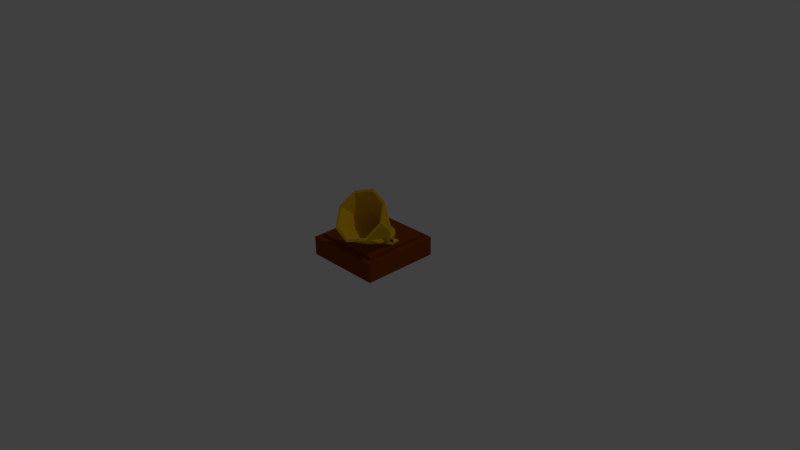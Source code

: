 # Source: gramaphone.blend  (saved by Blender 2.75.0; exported with 4.5.12 LTS)
import bpy
from mathutils import Matrix  # noqa: F401  (used for matrix-valued properties, if any)

bpy.ops.wm.read_factory_settings(use_empty=True)
scene = bpy.context.scene
scene.name = 'Scene'

# ---- collections
col_collection_1 = bpy.data.collections.new('Collection 1'); scene.collection.children.link(col_collection_1)

# ---- materials (node trees are filled in below, after node groups)
mat_wood = bpy.data.materials.new('Wood')
mat_wood.alpha_threshold = 0.0
mat_wood.use_transparent_shadow = False
mat_wood.diffuse_color = (0.2396, 0.05185, 0.0, 1.0)
mat_wood.roughness = 0.5
mat_wood.specular_intensity = 0.0
mat_wood.line_color = (0.0, 0.0, 0.0, 1.0)
mat_gold = bpy.data.materials.new('Gold')
mat_gold.alpha_threshold = 0.0
mat_gold.use_transparent_shadow = False
mat_gold.diffuse_color = (0.8, 0.4969, 0.0, 1.0)
mat_gold.roughness = 0.5
mat_gold.specular_intensity = 1.0

# ---- material node trees

# ---- world
world_world = bpy.data.worlds.new('World'); scene.world = world_world
world_world.color = (0.05088, 0.05088, 0.05088)
world_world.use_sun_shadow = False
world_world.sun_shadow_jitter_overblur = 0.0
world_world.cycles.sampling_method = 'MANUAL'
world_world.cycles.sample_map_resolution = 256

# ---- cameras
cam_camera = bpy.data.cameras.new('Camera')
cam_camera.clip_end = 100.0
cam_camera.lens = 35.0
cam_camera.sensor_width = 32.0
cam_camera.sensor_height = 18.0
cam_camera.ortho_scale = 7.314
cam_camera.dof.focus_distance = 0.0
cam_camera.dof.aperture_fstop = 128.0

# ---- lights
light_lamp_noimp = bpy.data.lights.new('Lamp-noimp', 'POINT')
light_lamp_noimp.transmission_factor = 0.0
light_lamp_noimp.cutoff_distance = 30.0
light_lamp_noimp.energy = 100.0
light_lamp_noimp.shadow_buffer_clip_start = 1.001
light_lamp_noimp.shadow_soft_size = 0.1
light_lamp_noimp.shadow_maximum_resolution = 0.006
light_lamp_noimp.use_absolute_resolution = True
light_lamp_noimp.cycles.use_multiple_importance_sampling = False

# ---- meshes
me_gramaphone = bpy.data.meshes.new('Gramaphone')
me_gramaphone.from_pydata([(0.5224, 0.5148, 0.0006621), (0.5224, -0.5279, 0.0006621), (-0.5202, -0.5279, 0.0006621), (-0.5202, 0.5148, 0.0006621), (0.5224, 0.5148, 0.254), (0.5224, -0.5279, 0.254), (-0.5202, -0.5279, 0.254), (-0.5202, 0.5148, 0.254), (0.4391, 0.4315, 0.254), (0.4391, -0.4445, 0.254), (-0.4369, -0.4445, 0.254), (-0.4369, 0.4315, 0.254), (0.4391, 0.4315, 0.2941), (0.4391, -0.4445, 0.2941), (-0.4369, -0.4445, 0.2941), (-0.4369, 0.4315, 0.2941), (0.288, 0.007154, 0.3134), (0.288, 0.007154, 0.2956), (0.2862, -0.0524, 0.3134), (0.2862, -0.0524, 0.2956), (0.2728, -0.1104, 0.3134), (0.2728, -0.1104, 0.2956), (0.2483, -0.1648, 0.3134), (0.2483, -0.1648, 0.2956), (0.2137, -0.2133, 0.3134), (0.2137, -0.2133, 0.2956), (0.1702, -0.2541, 0.3134), (0.1702, -0.2541, 0.2956), (0.1197, -0.2856, 0.3134), (0.1197, -0.2856, 0.2956), (0.06398, -0.3067, 0.3134), (0.06398, -0.3067, 0.2956), (0.005213, -0.3165, 0.3134), (0.005213, -0.3165, 0.2956), (-0.05434, -0.3147, 0.3134), (-0.05434, -0.3147, 0.2956), (-0.1124, -0.3012, 0.3134), (-0.1124, -0.3012, 0.2956), (-0.1667, -0.2768, 0.3134), (-0.1667, -0.2768, 0.2956), (-0.2152, -0.2421, 0.3134), (-0.2152, -0.2421, 0.2956), (-0.256, -0.1987, 0.3134), (-0.256, -0.1987, 0.2956), (-0.2876, -0.1482, 0.3134), (-0.2876, -0.1482, 0.2956), (-0.3086, -0.09247, 0.3134), (-0.3086, -0.09247, 0.2956), (-0.3185, -0.0337, 0.3134), (-0.3185, -0.0337, 0.2956), (-0.3166, 0.02585, 0.3134), (-0.3166, 0.02585, 0.2956), (-0.3032, 0.0839, 0.3134), (-0.3032, 0.0839, 0.2956), (-0.2787, 0.1382, 0.3134), (-0.2787, 0.1382, 0.2956), (-0.2441, 0.1867, 0.3134), (-0.2441, 0.1867, 0.2956), (-0.2007, 0.2275, 0.3134), (-0.2007, 0.2275, 0.2956), (-0.1501, 0.2591, 0.3134), (-0.1501, 0.2591, 0.2956), (-0.09441, 0.2802, 0.3134), (-0.09441, 0.2802, 0.2956), (-0.03565, 0.29, 0.3134), (-0.03565, 0.29, 0.2956), (0.02391, 0.2881, 0.3134), (0.02391, 0.2881, 0.2956), (0.08195, 0.2747, 0.3134), (0.08195, 0.2747, 0.2956), (0.1363, 0.2502, 0.3134), (0.1363, 0.2502, 0.2956), (0.1848, 0.2156, 0.3134), (0.1848, 0.2156, 0.2956), (0.2256, 0.1722, 0.3134), (0.2256, 0.1722, 0.2956), (0.2571, 0.1216, 0.3134), (0.2571, 0.1216, 0.2956), (0.2782, 0.06592, 0.3134), (0.2782, 0.06592, 0.2956), (0.3844, -0.1091, 0.3731), (0.3394, -0.1161, 0.5732), (0.4198, -0.1067, 0.3731), (0.4643, -0.1077, 0.5732), (0.386, -0.1326, 0.3465), (0.3449, -0.1989, 0.4795), (0.4214, -0.1302, 0.3465), (0.4699, -0.1905, 0.4795), (0.1709, -0.423, 1.086), (0.6724, -0.3892, 1.086), (0.1933, -0.7555, 0.7101), (0.6948, -0.7217, 0.7101), (0.4204, -0.3388, 1.162), (0.4068, -0.1228, 0.813), (0.4501, -0.8055, 0.6342), (0.4107, -0.2113, 0.4605), (0.4025, -0.1032, 0.3784), (0.4046, -0.1361, 0.3412), (0.3684, -0.1525, 0.579), (0.07824, -0.5918, 0.9032), (0.3777, -0.1203, 0.361), (0.4924, -0.1438, 0.5304), (0.3159, -0.1553, 0.5308), (0.7865, -0.5453, 0.9018), (0.4277, -0.117, 0.3609), (0.3859, -0.001913, 0.2975), (0.4042, -0.0006824, 0.2975), (0.3871, -0.01964, 0.2931), (0.4054, -0.01841, 0.2931), (0.3952, 0.002303, 0.2984), (0.3968, -0.02258, 0.2922), (0.3826, -0.01019, 0.2955), (0.396, -0.009326, 0.2955), (0.4084, -0.008522, 0.2955), (0.359, 0.09287, 0.2905), (0.359, 0.09287, 0.3071), (0.3756, 0.09398, 0.2905), (0.3756, 0.09398, 0.3071), (0.365, 0.004008, 0.2905), (0.365, 0.004008, 0.3071), (0.3816, 0.005122, 0.2905), (0.3816, 0.005122, 0.3071), (0.3396, 0.06362, 0.3221), (0.3433, 0.06387, 0.3271), (0.3419, 0.03039, 0.3221), (0.3455, 0.03063, 0.3271), (0.2193, 0.04171, 0.3171), (0.2189, 0.04169, 0.3181), (0.2196, 0.03596, 0.3171), (0.2193, 0.03593, 0.3181), (0.1971, -0.4377, 1.068), (0.6486, -0.4073, 1.068), (0.2172, -0.7371, 0.729), (0.6688, -0.7067, 0.729), (0.4217, -0.3619, 1.136), (0.4484, -0.7822, 0.6606), (0.1136, -0.5897, 0.9029), (0.7514, -0.5479, 0.9016), (0.4586, -0.1464, 0.579), (0.3724, -0.2123, 0.5113), (0.4626, -0.2062, 0.5113), (0.4133, -0.1373, 0.5926), (0.4186, -0.2213, 0.4976), (0.3517, -0.1828, 0.546), (0.4791, -0.1745, 0.5458), (0.3865, -0.1266, 0.4119), (0.4157, -0.1247, 0.4119), (0.3878, -0.146, 0.39), (0.417, -0.144, 0.39), (0.401, -0.1217, 0.4163), (0.4028, -0.1489, 0.3855), (0.4019, -0.1351, 0.4012), (0.3811, -0.1364, 0.4012), (0.4223, -0.1337, 0.4011)], [], [(0, 1, 2, 3), (7, 6, 10, 11), (0, 4, 5, 1), (1, 5, 6, 2), (2, 6, 7, 3), (4, 0, 3, 7), (10, 9, 13, 14), (4, 7, 11, 8), (6, 5, 9, 10), (5, 4, 8, 9), (12, 15, 14, 13), (9, 8, 12, 13), (11, 10, 14, 15), (8, 11, 15, 12), (16, 17, 19, 18), (18, 19, 21, 20), (20, 21, 23, 22), (22, 23, 25, 24), (24, 25, 27, 26), (26, 27, 29, 28), (28, 29, 31, 30), (30, 31, 33, 32), (32, 33, 35, 34), (34, 35, 37, 36), (36, 37, 39, 38), (38, 39, 41, 40), (40, 41, 43, 42), (42, 43, 45, 44), (44, 45, 47, 46), (46, 47, 49, 48), (48, 49, 51, 50), (50, 51, 53, 52), (52, 53, 55, 54), (54, 55, 57, 56), (56, 57, 59, 58), (58, 59, 61, 60), (60, 61, 63, 62), (62, 63, 65, 64), (64, 65, 67, 66), (66, 67, 69, 68), (68, 69, 71, 70), (70, 71, 73, 72), (72, 73, 75, 74), (74, 75, 77, 76), (19, 17, 79, 77, 75, 73, 71, 69, 67, 65, 63, 61, 59, 57, 55, 53, 51, 49, 47, 45, 43, 41, 39, 37, 35, 33, 31, 29, 27, 25, 23, 21), (78, 79, 17, 16), (76, 77, 79, 78), (16, 18, 20, 22, 24, 26, 28, 30, 32, 34, 36, 38, 40, 42, 44, 46, 48, 50, 52, 54, 56, 58, 60, 62, 64, 66, 68, 70, 72, 74, 76, 78), (93, 83, 82, 96), (101, 87, 86, 104), (95, 85, 84, 97), (102, 81, 80, 100), (96, 82, 106, 109), (83, 93, 92, 89), (94, 91, 133, 135), (102, 85, 90, 99), (87, 101, 103, 91), (95, 87, 91, 94), (93, 81, 88, 92), (87, 95, 97, 86), (85, 95, 94, 90), (99, 90, 132, 136), (81, 93, 96, 80), (82, 104, 113, 106), (81, 102, 99, 88), (83, 101, 104, 82), (101, 83, 89, 103), (104, 86, 108, 113), (91, 103, 137, 133), (88, 99, 136, 130), (85, 102, 100, 84), (100, 80, 105, 111), (112, 113, 108, 110), (111, 112, 110, 107), (105, 109, 112, 111), (109, 106, 113, 112), (84, 100, 111, 107), (86, 97, 110, 108), (97, 84, 107, 110), (80, 96, 109, 105), (115, 117, 116, 114), (117, 121, 120, 116), (121, 119, 118, 120), (119, 115, 114, 118), (114, 116, 120, 118), (119, 121, 125, 124), (124, 125, 129, 128), (117, 115, 122, 123), (115, 119, 124, 122), (121, 117, 123, 125), (128, 129, 127, 126), (123, 122, 126, 127), (122, 124, 128, 126), (125, 123, 127, 129), (137, 131, 138, 144), (131, 134, 141, 138), (132, 135, 142, 139), (134, 130, 98, 141), (92, 88, 130, 134), (103, 89, 131, 137), (90, 94, 135, 132), (89, 92, 134, 131), (144, 138, 146, 153), (138, 141, 149, 146), (139, 142, 150, 147), (141, 98, 145, 149), (135, 133, 140, 142), (130, 136, 143, 98), (133, 137, 144, 140), (136, 132, 139, 143), (152, 151, 149, 145), (151, 153, 146, 149), (147, 150, 151, 152), (150, 148, 153, 151), (142, 140, 148, 150), (98, 143, 152, 145), (140, 144, 153, 148), (143, 139, 147, 152)])
me_gramaphone.polygons.foreach_set('material_index', [0, 0, 0, 0, 0, 0, 0, 0, 0, 0, 0, 0, 0, 0, 1, 1, 1, 1, 1, 1, 1, 1, 1, 1, 1, 1, 1, 1, 1, 1, 1, 1, 1, 1, 1, 1, 1, 1, 1, 1, 1, 1, 1, 1, 1, 1, 1, 1, 1, 1, 1, 1, 1, 1, 1, 1, 1, 1, 1, 1, 1, 1, 1, 1, 1, 1, 1, 1, 1, 1, 1, 1, 1, 1, 1, 1, 1, 1, 1, 1, 1, 1, 1, 1, 1, 1, 1, 1, 1, 1, 1, 1, 1, 1, 1, 1, 1, 1, 1, 1, 1, 1, 1, 1, 1, 1, 1, 1, 1, 1, 1, 1, 1, 1, 1, 1, 1, 1])
me_gramaphone.materials.append(mat_wood)
me_gramaphone.materials.append(mat_gold)
me_gramaphone.use_remesh_preserve_volume = False
me_gramaphone.use_remesh_preserve_attributes = False
me_gramaphone.use_mirror_vertex_groups = False
me_gramaphone.update()

# ---- objects
ob_gramaphone = bpy.data.objects.new('Gramaphone', me_gramaphone)
ob_lamp_noimp = bpy.data.objects.new('Lamp-noimp', light_lamp_noimp)
ob_camera_noimp = bpy.data.objects.new('Camera-noimp', cam_camera)

# ---- transforms, parenting, visibility, modifiers, constraints
ob_gramaphone.location = (0.0, 0.0, 0.0)
ob_gramaphone.lock_rotations_4d = False
ob_gramaphone.empty_display_type = 'ARROWS'
ob_gramaphone.lineart.crease_threshold = 0.0
ob_lamp_noimp.location = (4.076, 1.005, 5.904)
ob_lamp_noimp.rotation_euler = (0.6503, 0.05522, 1.866)
ob_lamp_noimp.lock_rotations_4d = False
ob_lamp_noimp.empty_display_type = 'ARROWS'
ob_lamp_noimp.color = (0.0, 0.0, 0.0, 0.0)
ob_lamp_noimp.lineart.crease_threshold = 0.0
ob_camera_noimp.location = (7.481, -6.508, 5.344)
ob_camera_noimp.rotation_euler = (1.109, 0.01082, 0.8149)
ob_camera_noimp.lock_rotations_4d = False
ob_camera_noimp.empty_display_type = 'ARROWS'
ob_camera_noimp.color = (0.0, 0.0, 0.0, 0.0)
ob_camera_noimp.display_type = 'WIRE'
ob_camera_noimp.lineart.crease_threshold = 0.0

# ---- collection membership
col_collection_1.objects.link(ob_gramaphone)
col_collection_1.objects.link(ob_lamp_noimp)
col_collection_1.objects.link(ob_camera_noimp)

# ---- scene / render settings (as saved in the file)
scene.camera = ob_camera_noimp
scene.frame_start = 1; scene.frame_end = 250; scene.frame_set(1)
scene.render.engine = 'BLENDER_EEVEE_NEXT'
scene.render.resolution_percentage = 50
scene.render.dither_intensity = 0.0
scene.cycles.use_denoising = False
scene.cycles.samples = 10
scene.cycles.sampling_pattern = 'TABULATED_SOBOL'
scene.cycles.light_sampling_threshold = 0.0
scene.cycles.use_adaptive_sampling = False
scene.cycles.use_light_tree = False
scene.cycles.blur_glossy = 0.0
scene.cycles.pixel_filter_type = 'GAUSSIAN'
scene.cycles.sample_clamp_indirect = 0.0
scene.view_settings.view_transform = 'Standard'
bpy.context.view_layer.update()
